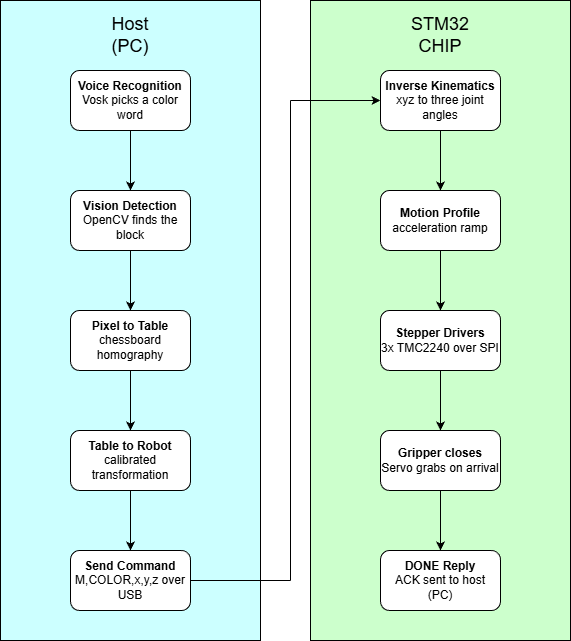

The diagram above was exported from draw.io. Its source (the exported page's mxGraphModel, read from the mxfile embedded in the PNG):
<mxGraphModel dx="1653" dy="743" grid="1" gridSize="10" guides="1" tooltips="1" connect="1" arrows="1" fold="1" page="1" pageScale="1" pageWidth="850" pageHeight="1100" math="0" shadow="0">
  <root>
    <mxCell id="0" />
    <mxCell id="1" parent="0" />
    <mxCell id="24sC6DEbTXQyAWujaNvc-12" parent="1" style="rounded=0;whiteSpace=wrap;html=1;fillColor=#CCFFCC;" value="" vertex="1">
      <mxGeometry height="640" width="260" x="340" y="30" as="geometry" />
    </mxCell>
    <mxCell id="24sC6DEbTXQyAWujaNvc-11" parent="1" style="rounded=0;whiteSpace=wrap;html=1;fillColor=#CCFFFF;" value="" vertex="1">
      <mxGeometry height="640" width="260" x="30" y="30" as="geometry" />
    </mxCell>
    <mxCell id="24sC6DEbTXQyAWujaNvc-16" edge="1" parent="1" source="24sC6DEbTXQyAWujaNvc-1" style="edgeStyle=orthogonalEdgeStyle;rounded=0;orthogonalLoop=1;jettySize=auto;html=1;entryX=0.5;entryY=0;entryDx=0;entryDy=0;" target="24sC6DEbTXQyAWujaNvc-2">
      <mxGeometry relative="1" as="geometry" />
    </mxCell>
    <mxCell id="24sC6DEbTXQyAWujaNvc-1" parent="1" style="rounded=1;whiteSpace=wrap;html=1;" value="&lt;b&gt;Voice Recognition&lt;/b&gt;&lt;div&gt;Vosk picks a color word&lt;/div&gt;" vertex="1">
      <mxGeometry height="60" width="120" x="100" y="100" as="geometry" />
    </mxCell>
    <mxCell id="24sC6DEbTXQyAWujaNvc-17" edge="1" parent="1" source="24sC6DEbTXQyAWujaNvc-2" style="edgeStyle=orthogonalEdgeStyle;rounded=0;orthogonalLoop=1;jettySize=auto;html=1;entryX=0.5;entryY=0;entryDx=0;entryDy=0;" target="24sC6DEbTXQyAWujaNvc-3">
      <mxGeometry relative="1" as="geometry" />
    </mxCell>
    <mxCell id="24sC6DEbTXQyAWujaNvc-2" parent="1" style="rounded=1;whiteSpace=wrap;html=1;" value="&lt;b&gt;Vision Detection&lt;/b&gt;&lt;div&gt;OpenCV finds the block&lt;/div&gt;" vertex="1">
      <mxGeometry height="60" width="120" x="100" y="220" as="geometry" />
    </mxCell>
    <mxCell id="24sC6DEbTXQyAWujaNvc-18" edge="1" parent="1" source="24sC6DEbTXQyAWujaNvc-3" style="edgeStyle=orthogonalEdgeStyle;rounded=0;orthogonalLoop=1;jettySize=auto;html=1;entryX=0.5;entryY=0;entryDx=0;entryDy=0;" target="24sC6DEbTXQyAWujaNvc-4">
      <mxGeometry relative="1" as="geometry" />
    </mxCell>
    <mxCell id="24sC6DEbTXQyAWujaNvc-3" parent="1" style="rounded=1;whiteSpace=wrap;html=1;" value="&lt;b&gt;Pixel to Table&lt;/b&gt;&lt;div&gt;chessboard homography&lt;/div&gt;" vertex="1">
      <mxGeometry height="60" width="120" x="100" y="340" as="geometry" />
    </mxCell>
    <mxCell id="24sC6DEbTXQyAWujaNvc-19" edge="1" parent="1" source="24sC6DEbTXQyAWujaNvc-4" style="edgeStyle=orthogonalEdgeStyle;rounded=0;orthogonalLoop=1;jettySize=auto;html=1;entryX=0.5;entryY=0;entryDx=0;entryDy=0;" target="24sC6DEbTXQyAWujaNvc-5">
      <mxGeometry relative="1" as="geometry" />
    </mxCell>
    <mxCell id="24sC6DEbTXQyAWujaNvc-4" parent="1" style="rounded=1;whiteSpace=wrap;html=1;" value="&lt;b&gt;Table to Robot&lt;/b&gt;&lt;div&gt;calibrated transformation&lt;/div&gt;" vertex="1">
      <mxGeometry height="60" width="120" x="100" y="460" as="geometry" />
    </mxCell>
    <mxCell id="24sC6DEbTXQyAWujaNvc-5" parent="1" style="rounded=1;whiteSpace=wrap;html=1;" value="&lt;b&gt;Send Command&lt;/b&gt;&lt;div&gt;M,COLOR,x,y,z over USB&lt;/div&gt;" vertex="1">
      <mxGeometry height="60" width="120" x="100" y="580" as="geometry" />
    </mxCell>
    <mxCell id="24sC6DEbTXQyAWujaNvc-24" edge="1" parent="1" source="24sC6DEbTXQyAWujaNvc-6" style="edgeStyle=orthogonalEdgeStyle;rounded=0;orthogonalLoop=1;jettySize=auto;html=1;entryX=0.5;entryY=0;entryDx=0;entryDy=0;" target="24sC6DEbTXQyAWujaNvc-7">
      <mxGeometry relative="1" as="geometry" />
    </mxCell>
    <mxCell id="24sC6DEbTXQyAWujaNvc-6" parent="1" style="rounded=1;whiteSpace=wrap;html=1;" value="&lt;b&gt;Inverse Kinematics&lt;/b&gt;&lt;div&gt;xyz to three joint angles&lt;/div&gt;" vertex="1">
      <mxGeometry height="60" width="120" x="410" y="100" as="geometry" />
    </mxCell>
    <mxCell id="24sC6DEbTXQyAWujaNvc-25" edge="1" parent="1" source="24sC6DEbTXQyAWujaNvc-7" style="edgeStyle=orthogonalEdgeStyle;rounded=0;orthogonalLoop=1;jettySize=auto;html=1;entryX=0.5;entryY=0;entryDx=0;entryDy=0;" target="24sC6DEbTXQyAWujaNvc-8">
      <mxGeometry relative="1" as="geometry" />
    </mxCell>
    <mxCell id="24sC6DEbTXQyAWujaNvc-7" parent="1" style="rounded=1;whiteSpace=wrap;html=1;" value="&lt;b&gt;Motion Profile&lt;/b&gt;&lt;div&gt;acceleration ramp&lt;/div&gt;" vertex="1">
      <mxGeometry height="60" width="120" x="410" y="220" as="geometry" />
    </mxCell>
    <mxCell id="24sC6DEbTXQyAWujaNvc-26" edge="1" parent="1" source="24sC6DEbTXQyAWujaNvc-8" style="edgeStyle=orthogonalEdgeStyle;rounded=0;orthogonalLoop=1;jettySize=auto;html=1;entryX=0.5;entryY=0;entryDx=0;entryDy=0;" target="24sC6DEbTXQyAWujaNvc-9">
      <mxGeometry relative="1" as="geometry" />
    </mxCell>
    <mxCell id="24sC6DEbTXQyAWujaNvc-8" parent="1" style="rounded=1;whiteSpace=wrap;html=1;" value="&lt;b&gt;Stepper Drivers&lt;/b&gt;&lt;div&gt;3x TMC2240 over SPI&lt;/div&gt;" vertex="1">
      <mxGeometry height="60" width="120" x="410" y="340" as="geometry" />
    </mxCell>
    <mxCell id="24sC6DEbTXQyAWujaNvc-27" edge="1" parent="1" source="24sC6DEbTXQyAWujaNvc-9" style="edgeStyle=orthogonalEdgeStyle;rounded=0;orthogonalLoop=1;jettySize=auto;html=1;entryX=0.5;entryY=0;entryDx=0;entryDy=0;" target="24sC6DEbTXQyAWujaNvc-10">
      <mxGeometry relative="1" as="geometry" />
    </mxCell>
    <mxCell id="24sC6DEbTXQyAWujaNvc-9" parent="1" style="rounded=1;whiteSpace=wrap;html=1;" value="&lt;b&gt;Gripper closes&lt;/b&gt;&lt;div&gt;Servo grabs on arrival&lt;/div&gt;" vertex="1">
      <mxGeometry height="60" width="120" x="410" y="460" as="geometry" />
    </mxCell>
    <mxCell id="24sC6DEbTXQyAWujaNvc-10" parent="1" style="rounded=1;whiteSpace=wrap;html=1;" value="&lt;b&gt;DONE Reply&lt;/b&gt;&lt;div&gt;ACK sent to host (PC)&lt;/div&gt;" vertex="1">
      <mxGeometry height="60" width="120" x="410" y="580" as="geometry" />
    </mxCell>
    <mxCell id="24sC6DEbTXQyAWujaNvc-13" parent="1" style="text;html=1;whiteSpace=wrap;strokeColor=none;fillColor=none;align=center;verticalAlign=middle;rounded=0;" value="&lt;font style=&quot;font-size: 18px;&quot;&gt;Host (PC)&lt;/font&gt;" vertex="1">
      <mxGeometry height="30" width="60" x="130" y="50" as="geometry" />
    </mxCell>
    <mxCell id="24sC6DEbTXQyAWujaNvc-14" parent="1" style="text;html=1;whiteSpace=wrap;strokeColor=none;fillColor=none;align=center;verticalAlign=middle;rounded=0;" value="&lt;font style=&quot;font-size: 18px;&quot;&gt;STM32 CHIP&lt;/font&gt;" vertex="1">
      <mxGeometry height="30" width="60" x="440" y="50" as="geometry" />
    </mxCell>
    <mxCell id="24sC6DEbTXQyAWujaNvc-21" edge="1" parent="1" source="24sC6DEbTXQyAWujaNvc-5" style="endArrow=none;html=1;rounded=0;exitX=1;exitY=0.5;exitDx=0;exitDy=0;" value="">
      <mxGeometry height="50" relative="1" width="50" as="geometry">
        <mxPoint x="400" y="440" as="sourcePoint" />
        <mxPoint x="320" y="610" as="targetPoint" />
      </mxGeometry>
    </mxCell>
    <mxCell id="24sC6DEbTXQyAWujaNvc-22" edge="1" parent="1" style="endArrow=none;html=1;rounded=0;" value="">
      <mxGeometry height="50" relative="1" width="50" as="geometry">
        <mxPoint x="320" y="610" as="sourcePoint" />
        <mxPoint x="320" y="130" as="targetPoint" />
      </mxGeometry>
    </mxCell>
    <mxCell id="24sC6DEbTXQyAWujaNvc-23" edge="1" parent="1" style="endArrow=classic;html=1;rounded=0;entryX=0;entryY=0.5;entryDx=0;entryDy=0;" target="24sC6DEbTXQyAWujaNvc-6" value="">
      <mxGeometry height="50" relative="1" width="50" as="geometry">
        <mxPoint x="320" y="130" as="sourcePoint" />
        <mxPoint x="450" y="290" as="targetPoint" />
      </mxGeometry>
    </mxCell>
  </root>
</mxGraphModel>